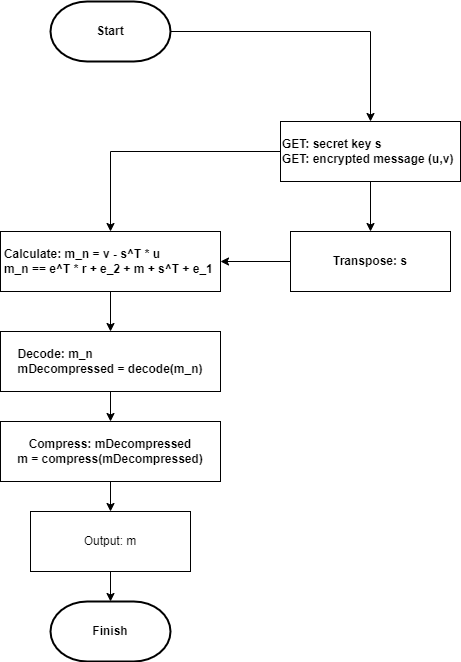

The diagram above was exported from draw.io. Its source (the exported page's mxGraphModel, read from the mxfile embedded in the PNG):
<mxGraphModel dx="884" dy="-366" grid="1" gridSize="10" guides="1" tooltips="1" connect="1" arrows="1" fold="1" page="1" pageScale="1" pageWidth="850" pageHeight="1100" math="0" shadow="0">
  <root>
    <mxCell id="0" />
    <mxCell id="1" parent="0" />
    <mxCell id="U6hd_e8-xKKEaeg7bDpM-67" style="edgeStyle=orthogonalEdgeStyle;rounded=0;orthogonalLoop=1;jettySize=auto;html=1;" edge="1" parent="1" source="U6hd_e8-xKKEaeg7bDpM-68" target="U6hd_e8-xKKEaeg7bDpM-72">
      <mxGeometry relative="1" as="geometry">
        <mxPoint x="620" y="1230" as="targetPoint" />
      </mxGeometry>
    </mxCell>
    <mxCell id="U6hd_e8-xKKEaeg7bDpM-68" value="&lt;b&gt;Start&lt;/b&gt;" style="strokeWidth=2;html=1;shape=mxgraph.flowchart.terminator;whiteSpace=wrap;" vertex="1" parent="1">
      <mxGeometry x="320" y="1140" width="120" height="60" as="geometry" />
    </mxCell>
    <mxCell id="U6hd_e8-xKKEaeg7bDpM-69" value="&lt;b&gt;Finish&lt;/b&gt;" style="strokeWidth=2;html=1;shape=mxgraph.flowchart.terminator;whiteSpace=wrap;" vertex="1" parent="1">
      <mxGeometry x="320" y="1740" width="120" height="60" as="geometry" />
    </mxCell>
    <mxCell id="U6hd_e8-xKKEaeg7bDpM-70" style="edgeStyle=orthogonalEdgeStyle;rounded=0;orthogonalLoop=1;jettySize=auto;html=1;" edge="1" parent="1" source="U6hd_e8-xKKEaeg7bDpM-72" target="U6hd_e8-xKKEaeg7bDpM-76">
      <mxGeometry relative="1" as="geometry">
        <mxPoint x="640" y="1380" as="targetPoint" />
      </mxGeometry>
    </mxCell>
    <mxCell id="U6hd_e8-xKKEaeg7bDpM-71" style="edgeStyle=orthogonalEdgeStyle;rounded=0;orthogonalLoop=1;jettySize=auto;html=1;entryX=0.5;entryY=0;entryDx=0;entryDy=0;" edge="1" parent="1" source="U6hd_e8-xKKEaeg7bDpM-72" target="U6hd_e8-xKKEaeg7bDpM-74">
      <mxGeometry relative="1" as="geometry" />
    </mxCell>
    <mxCell id="U6hd_e8-xKKEaeg7bDpM-72" value="&lt;b&gt;GET: secret key s&lt;br&gt;GET: encrypted message (u,v)&lt;/b&gt;" style="rounded=0;whiteSpace=wrap;html=1;align=left;" vertex="1" parent="1">
      <mxGeometry x="550" y="1260" width="180" height="60" as="geometry" />
    </mxCell>
    <mxCell id="U6hd_e8-xKKEaeg7bDpM-73" style="edgeStyle=orthogonalEdgeStyle;rounded=0;orthogonalLoop=1;jettySize=auto;html=1;exitX=0.5;exitY=1;exitDx=0;exitDy=0;" edge="1" parent="1" source="U6hd_e8-xKKEaeg7bDpM-74" target="U6hd_e8-xKKEaeg7bDpM-78">
      <mxGeometry relative="1" as="geometry">
        <mxPoint x="380.28571428571445" y="1490" as="targetPoint" />
      </mxGeometry>
    </mxCell>
    <mxCell id="U6hd_e8-xKKEaeg7bDpM-74" value="&lt;div style=&quot;text-align: left;&quot;&gt;&lt;b style=&quot;background-color: initial;&quot;&gt;Calculate: m_n = v - s^T * u&lt;/b&gt;&lt;/div&gt;&lt;b&gt;&lt;div style=&quot;text-align: left;&quot;&gt;&lt;b style=&quot;background-color: initial;&quot;&gt;m_n == e^T * r + e_2 + m + s^T + e_1&amp;nbsp;&lt;/b&gt;&lt;/div&gt;&lt;/b&gt;" style="rounded=0;whiteSpace=wrap;html=1;" vertex="1" parent="1">
      <mxGeometry x="270" y="1370" width="220" height="60" as="geometry" />
    </mxCell>
    <mxCell id="U6hd_e8-xKKEaeg7bDpM-75" value="" style="edgeStyle=orthogonalEdgeStyle;rounded=0;orthogonalLoop=1;jettySize=auto;html=1;" edge="1" parent="1" source="U6hd_e8-xKKEaeg7bDpM-76" target="U6hd_e8-xKKEaeg7bDpM-74">
      <mxGeometry relative="1" as="geometry" />
    </mxCell>
    <mxCell id="U6hd_e8-xKKEaeg7bDpM-76" value="&lt;b&gt;Transpose: s&lt;/b&gt;" style="rounded=0;whiteSpace=wrap;html=1;" vertex="1" parent="1">
      <mxGeometry x="560" y="1370" width="160" height="60" as="geometry" />
    </mxCell>
    <mxCell id="U6hd_e8-xKKEaeg7bDpM-77" style="edgeStyle=orthogonalEdgeStyle;rounded=0;orthogonalLoop=1;jettySize=auto;html=1;" edge="1" parent="1" source="U6hd_e8-xKKEaeg7bDpM-78" target="U6hd_e8-xKKEaeg7bDpM-80">
      <mxGeometry relative="1" as="geometry">
        <mxPoint x="380" y="1590" as="targetPoint" />
      </mxGeometry>
    </mxCell>
    <mxCell id="U6hd_e8-xKKEaeg7bDpM-78" value="&lt;div style=&quot;text-align: left;&quot;&gt;&lt;b style=&quot;background-color: initial;&quot;&gt;Decode: m_n&lt;/b&gt;&lt;/div&gt;&lt;b&gt;&lt;div style=&quot;text-align: left;&quot;&gt;&lt;b style=&quot;background-color: initial;&quot;&gt;mDecompressed = decode(m_n)&lt;/b&gt;&lt;/div&gt;&lt;/b&gt;" style="rounded=0;whiteSpace=wrap;html=1;" vertex="1" parent="1">
      <mxGeometry x="270" y="1470" width="220" height="60" as="geometry" />
    </mxCell>
    <mxCell id="U6hd_e8-xKKEaeg7bDpM-79" style="edgeStyle=orthogonalEdgeStyle;rounded=0;orthogonalLoop=1;jettySize=auto;html=1;" edge="1" parent="1" source="U6hd_e8-xKKEaeg7bDpM-80" target="U6hd_e8-xKKEaeg7bDpM-82">
      <mxGeometry relative="1" as="geometry">
        <mxPoint x="380" y="1650" as="targetPoint" />
      </mxGeometry>
    </mxCell>
    <mxCell id="U6hd_e8-xKKEaeg7bDpM-80" value="&lt;b&gt;Compress: mDecompressed&lt;br&gt;m = compress(mDecompressed)&lt;/b&gt;" style="rounded=0;whiteSpace=wrap;html=1;" vertex="1" parent="1">
      <mxGeometry x="270" y="1560" width="220" height="60" as="geometry" />
    </mxCell>
    <mxCell id="U6hd_e8-xKKEaeg7bDpM-81" style="edgeStyle=orthogonalEdgeStyle;rounded=0;orthogonalLoop=1;jettySize=auto;html=1;exitX=0.5;exitY=1;exitDx=0;exitDy=0;entryX=0.5;entryY=0;entryDx=0;entryDy=0;entryPerimeter=0;" edge="1" parent="1" source="U6hd_e8-xKKEaeg7bDpM-82" target="U6hd_e8-xKKEaeg7bDpM-69">
      <mxGeometry relative="1" as="geometry" />
    </mxCell>
    <mxCell id="U6hd_e8-xKKEaeg7bDpM-82" value="Output: m" style="rounded=0;whiteSpace=wrap;html=1;" vertex="1" parent="1">
      <mxGeometry x="300" y="1650" width="160" height="60" as="geometry" />
    </mxCell>
  </root>
</mxGraphModel>